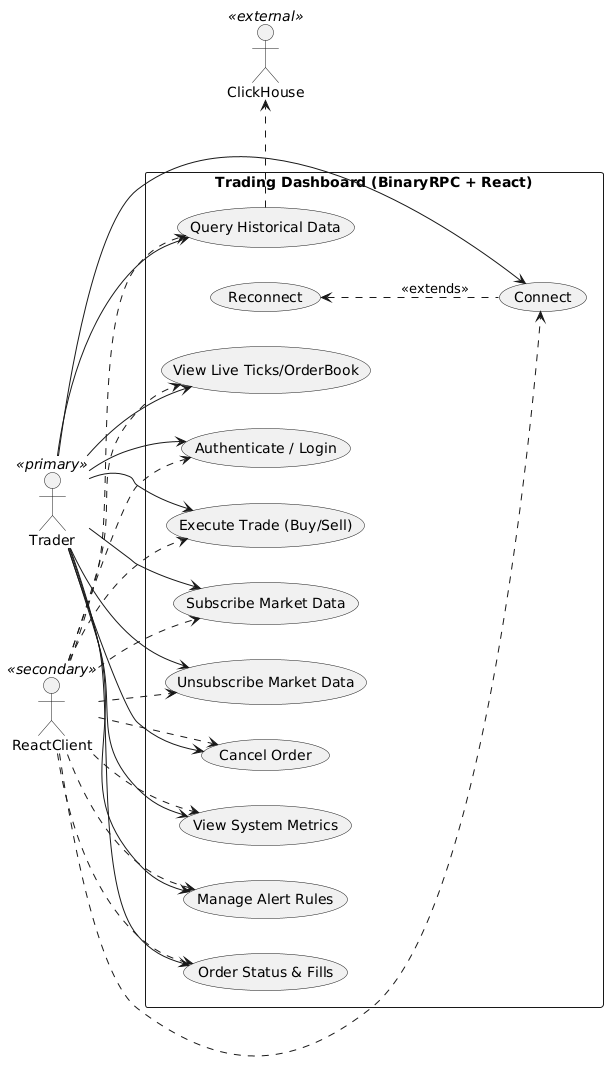

The diagram above was rendered by PlantUML. Its source (embedded in the PNG):
@startuml
left to right direction
actor Trader as User <<primary>>
actor ReactClient as UI <<secondary>>
actor ClickHouse as CH <<external>>

rectangle "Trading Dashboard (BinaryRPC + React)" {
  usecase "Authenticate / Login" as UC_Login
  usecase "Connect" as UC_Connect
  usecase "Reconnect" as UC_Reconnect
  usecase "Subscribe Market Data" as UC_SubMD
  usecase "Unsubscribe Market Data" as UC_UnsubMD
  usecase "View Live Ticks/OrderBook" as UC_Live
  usecase "Execute Trade (Buy/Sell)" as UC_Trade
  usecase "Cancel Order" as UC_Cancel
  usecase "Order Status & Fills" as UC_Fills
  usecase "View System Metrics" as UC_Met
  usecase "Manage Alert Rules" as UC_Alerts
  usecase "Query Historical Data" as UC_Hist
}

User --> UC_Login
User --> UC_Connect
User --> UC_SubMD
User --> UC_UnsubMD
User --> UC_Live
User --> UC_Trade
User --> UC_Cancel
User --> UC_Fills
User --> UC_Met
User --> UC_Alerts
User --> UC_Hist

UI ..> UC_Login
UI ..> UC_Connect
UI ..> UC_SubMD
UI ..> UC_UnsubMD
UI ..> UC_Live
UI ..> UC_Trade
UI ..> UC_Cancel
UI ..> UC_Fills
UI ..> UC_Met
UI ..> UC_Alerts
UI ..> UC_Hist

UC_Connect .u.> UC_Reconnect : <<extends>>
UC_Hist .r.> CH
@enduml